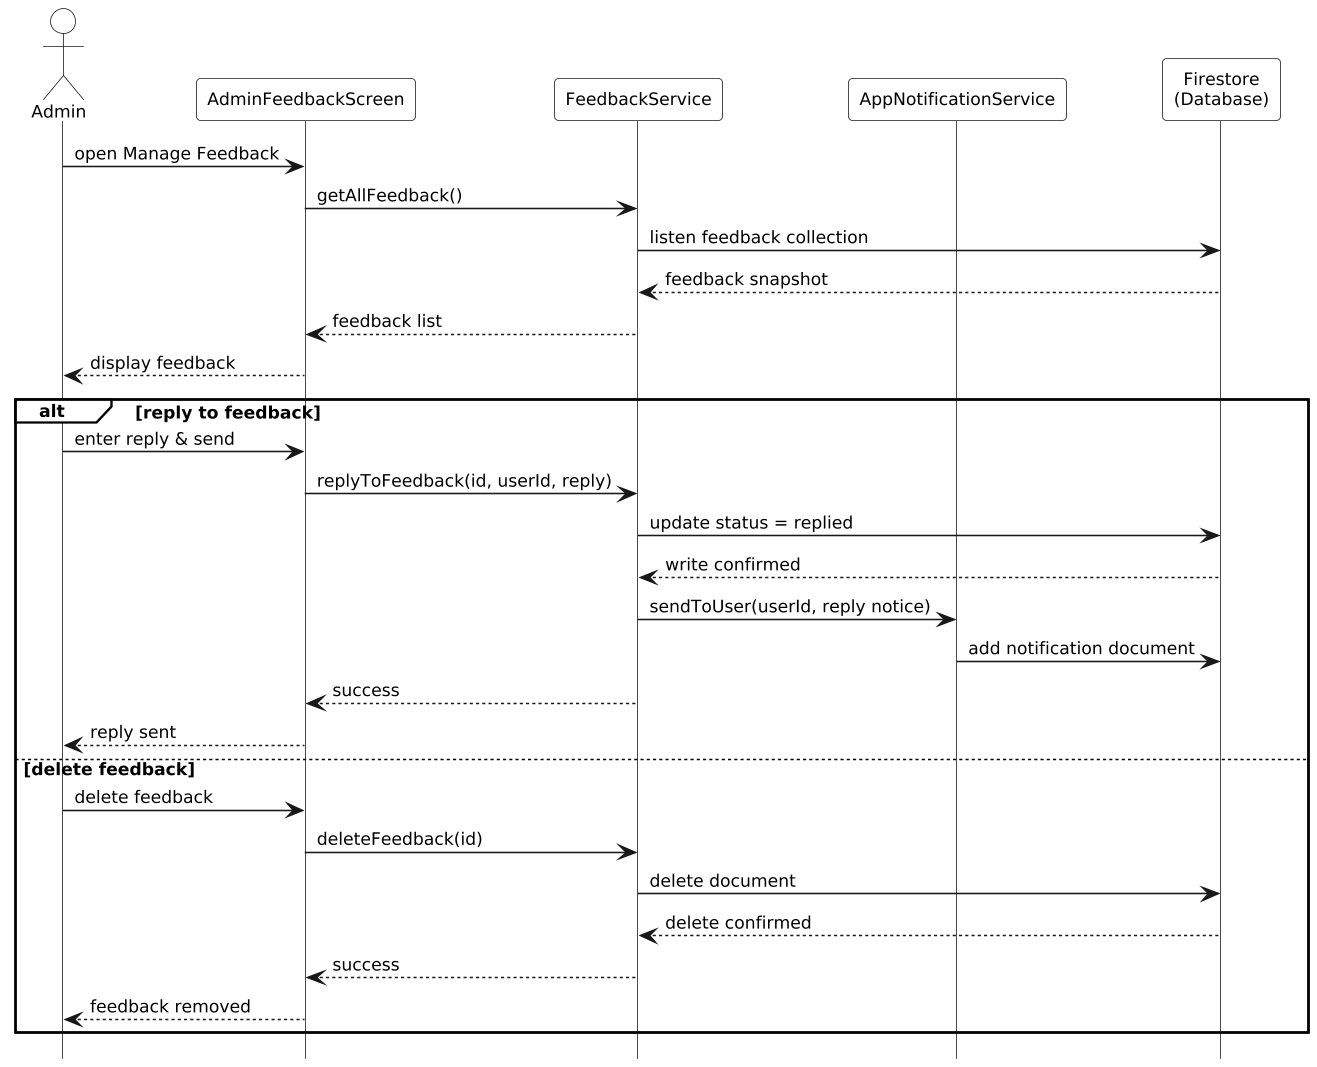

The diagram above was rendered by PlantUML. Its source (embedded in the PNG):
@startuml
hide footbox
skinparam monochrome true
skinparam shadowing false
skinparam defaultFontSize 11
skinparam ParticipantPadding 8
skinparam BoxPadding 0
skinparam LifelineStrategy solid
skinparam dpi 150
skinparam actorBackgroundColor white
skinparam participantBackgroundColor white
skinparam sequenceGroupBackgroundColor white
skinparam sequenceGroupHeaderBackgroundColor white
skinparam sequenceGroupBodyBackgroundColor transparent
skinparam backgroundColor white

actor Admin
participant AdminFeedbackScreen as AFS
participant FeedbackService as FS
participant AppNotificationService as NS
participant "Firestore\n(Database)" as DB

Admin -> AFS: open Manage Feedback
AFS -> FS: getAllFeedback()
FS -> DB: listen feedback collection
DB --> FS: feedback snapshot
FS --> AFS: feedback list
AFS --> Admin: display feedback

alt reply to feedback
  Admin -> AFS: enter reply & send
  AFS -> FS: replyToFeedback(id, userId, reply)
  FS -> DB: update status = replied
  DB --> FS: write confirmed
  FS -> NS: sendToUser(userId, reply notice)
  NS -> DB: add notification document
  FS --> AFS: success
  AFS --> Admin: reply sent

else delete feedback
  Admin -> AFS: delete feedback
  AFS -> FS: deleteFeedback(id)
  FS -> DB: delete document
  DB --> FS: delete confirmed
  FS --> AFS: success
  AFS --> Admin: feedback removed
end
@enduml